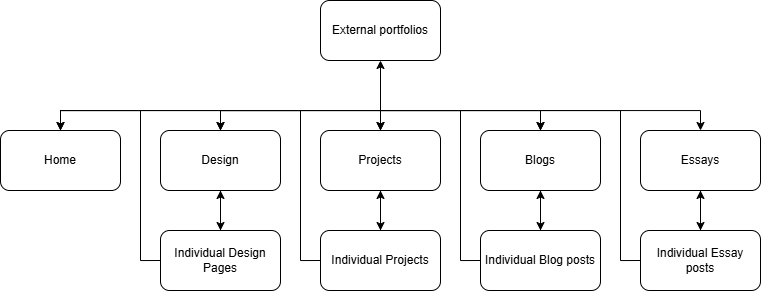

The diagram above was exported from draw.io. Its source (the exported page's mxGraphModel, read from the mxfile embedded in the PNG):
<mxGraphModel dx="820" dy="913" grid="1" gridSize="10" guides="1" tooltips="1" connect="1" arrows="1" fold="1" page="1" pageScale="1" pageWidth="850" pageHeight="1100" math="0" shadow="0">
  <root>
    <mxCell id="0" />
    <mxCell id="1" parent="0" />
    <mxCell id="pmEBfIPr_7MeTF1P7tmp-6" style="edgeStyle=orthogonalEdgeStyle;rounded=0;orthogonalLoop=1;jettySize=auto;html=1;exitX=0.5;exitY=0;exitDx=0;exitDy=0;entryX=0.5;entryY=0;entryDx=0;entryDy=0;" edge="1" parent="1" source="pmEBfIPr_7MeTF1P7tmp-1" target="pmEBfIPr_7MeTF1P7tmp-2">
      <mxGeometry relative="1" as="geometry" />
    </mxCell>
    <mxCell id="pmEBfIPr_7MeTF1P7tmp-1" value="Home" style="rounded=1;whiteSpace=wrap;html=1;" vertex="1" parent="1">
      <mxGeometry x="40" y="160" width="120" height="60" as="geometry" />
    </mxCell>
    <mxCell id="pmEBfIPr_7MeTF1P7tmp-7" style="edgeStyle=orthogonalEdgeStyle;rounded=0;orthogonalLoop=1;jettySize=auto;html=1;exitX=0.5;exitY=0;exitDx=0;exitDy=0;entryX=0.5;entryY=0;entryDx=0;entryDy=0;" edge="1" parent="1" source="pmEBfIPr_7MeTF1P7tmp-2" target="pmEBfIPr_7MeTF1P7tmp-3">
      <mxGeometry relative="1" as="geometry" />
    </mxCell>
    <mxCell id="pmEBfIPr_7MeTF1P7tmp-9" style="edgeStyle=orthogonalEdgeStyle;rounded=0;orthogonalLoop=1;jettySize=auto;html=1;exitX=0.5;exitY=0;exitDx=0;exitDy=0;entryX=0.5;entryY=0;entryDx=0;entryDy=0;" edge="1" parent="1" source="pmEBfIPr_7MeTF1P7tmp-2" target="pmEBfIPr_7MeTF1P7tmp-5">
      <mxGeometry relative="1" as="geometry" />
    </mxCell>
    <mxCell id="pmEBfIPr_7MeTF1P7tmp-15" style="edgeStyle=orthogonalEdgeStyle;rounded=0;orthogonalLoop=1;jettySize=auto;html=1;exitX=0.5;exitY=1;exitDx=0;exitDy=0;entryX=0.5;entryY=0;entryDx=0;entryDy=0;" edge="1" parent="1" source="pmEBfIPr_7MeTF1P7tmp-2" target="pmEBfIPr_7MeTF1P7tmp-11">
      <mxGeometry relative="1" as="geometry" />
    </mxCell>
    <mxCell id="pmEBfIPr_7MeTF1P7tmp-2" value="Design" style="rounded=1;whiteSpace=wrap;html=1;" vertex="1" parent="1">
      <mxGeometry x="200" y="160" width="120" height="60" as="geometry" />
    </mxCell>
    <mxCell id="pmEBfIPr_7MeTF1P7tmp-8" style="edgeStyle=orthogonalEdgeStyle;rounded=0;orthogonalLoop=1;jettySize=auto;html=1;exitX=0.5;exitY=0;exitDx=0;exitDy=0;entryX=0.5;entryY=0;entryDx=0;entryDy=0;" edge="1" parent="1" source="pmEBfIPr_7MeTF1P7tmp-3" target="pmEBfIPr_7MeTF1P7tmp-4">
      <mxGeometry relative="1" as="geometry" />
    </mxCell>
    <mxCell id="pmEBfIPr_7MeTF1P7tmp-16" style="edgeStyle=orthogonalEdgeStyle;rounded=0;orthogonalLoop=1;jettySize=auto;html=1;exitX=0.5;exitY=1;exitDx=0;exitDy=0;entryX=0.5;entryY=0;entryDx=0;entryDy=0;" edge="1" parent="1" source="pmEBfIPr_7MeTF1P7tmp-3" target="pmEBfIPr_7MeTF1P7tmp-12">
      <mxGeometry relative="1" as="geometry" />
    </mxCell>
    <mxCell id="pmEBfIPr_7MeTF1P7tmp-28" style="edgeStyle=orthogonalEdgeStyle;rounded=0;orthogonalLoop=1;jettySize=auto;html=1;exitX=0.5;exitY=0;exitDx=0;exitDy=0;entryX=0.5;entryY=1;entryDx=0;entryDy=0;" edge="1" parent="1" source="pmEBfIPr_7MeTF1P7tmp-3" target="pmEBfIPr_7MeTF1P7tmp-27">
      <mxGeometry relative="1" as="geometry" />
    </mxCell>
    <mxCell id="pmEBfIPr_7MeTF1P7tmp-3" value="Projects" style="rounded=1;whiteSpace=wrap;html=1;" vertex="1" parent="1">
      <mxGeometry x="360" y="160" width="120" height="60" as="geometry" />
    </mxCell>
    <mxCell id="pmEBfIPr_7MeTF1P7tmp-10" style="edgeStyle=orthogonalEdgeStyle;rounded=0;orthogonalLoop=1;jettySize=auto;html=1;exitX=0.5;exitY=0;exitDx=0;exitDy=0;entryX=0.5;entryY=0;entryDx=0;entryDy=0;" edge="1" parent="1" source="pmEBfIPr_7MeTF1P7tmp-4" target="pmEBfIPr_7MeTF1P7tmp-1">
      <mxGeometry relative="1" as="geometry" />
    </mxCell>
    <mxCell id="pmEBfIPr_7MeTF1P7tmp-17" style="edgeStyle=orthogonalEdgeStyle;rounded=0;orthogonalLoop=1;jettySize=auto;html=1;exitX=0.5;exitY=1;exitDx=0;exitDy=0;entryX=0.5;entryY=0;entryDx=0;entryDy=0;" edge="1" parent="1" source="pmEBfIPr_7MeTF1P7tmp-4" target="pmEBfIPr_7MeTF1P7tmp-13">
      <mxGeometry relative="1" as="geometry" />
    </mxCell>
    <mxCell id="pmEBfIPr_7MeTF1P7tmp-4" value="Blogs" style="rounded=1;whiteSpace=wrap;html=1;" vertex="1" parent="1">
      <mxGeometry x="520" y="160" width="120" height="60" as="geometry" />
    </mxCell>
    <mxCell id="pmEBfIPr_7MeTF1P7tmp-18" style="edgeStyle=orthogonalEdgeStyle;rounded=0;orthogonalLoop=1;jettySize=auto;html=1;exitX=0.5;exitY=1;exitDx=0;exitDy=0;entryX=0.5;entryY=0;entryDx=0;entryDy=0;" edge="1" parent="1" source="pmEBfIPr_7MeTF1P7tmp-5" target="pmEBfIPr_7MeTF1P7tmp-14">
      <mxGeometry relative="1" as="geometry" />
    </mxCell>
    <mxCell id="pmEBfIPr_7MeTF1P7tmp-5" value="Essays" style="rounded=1;whiteSpace=wrap;html=1;" vertex="1" parent="1">
      <mxGeometry x="680" y="160" width="120" height="60" as="geometry" />
    </mxCell>
    <mxCell id="pmEBfIPr_7MeTF1P7tmp-19" style="edgeStyle=orthogonalEdgeStyle;rounded=0;orthogonalLoop=1;jettySize=auto;html=1;exitX=0.5;exitY=0;exitDx=0;exitDy=0;" edge="1" parent="1" source="pmEBfIPr_7MeTF1P7tmp-11">
      <mxGeometry relative="1" as="geometry">
        <mxPoint x="260" y="220" as="targetPoint" />
      </mxGeometry>
    </mxCell>
    <mxCell id="pmEBfIPr_7MeTF1P7tmp-23" style="edgeStyle=orthogonalEdgeStyle;rounded=0;orthogonalLoop=1;jettySize=auto;html=1;exitX=0;exitY=0.5;exitDx=0;exitDy=0;entryX=0.5;entryY=0;entryDx=0;entryDy=0;" edge="1" parent="1" source="pmEBfIPr_7MeTF1P7tmp-11" target="pmEBfIPr_7MeTF1P7tmp-1">
      <mxGeometry relative="1" as="geometry" />
    </mxCell>
    <mxCell id="pmEBfIPr_7MeTF1P7tmp-11" value="Individual Design Pages" style="rounded=1;whiteSpace=wrap;html=1;" vertex="1" parent="1">
      <mxGeometry x="200" y="260" width="120" height="60" as="geometry" />
    </mxCell>
    <mxCell id="pmEBfIPr_7MeTF1P7tmp-20" style="edgeStyle=orthogonalEdgeStyle;rounded=0;orthogonalLoop=1;jettySize=auto;html=1;exitX=0.5;exitY=0;exitDx=0;exitDy=0;" edge="1" parent="1" source="pmEBfIPr_7MeTF1P7tmp-12" target="pmEBfIPr_7MeTF1P7tmp-3">
      <mxGeometry relative="1" as="geometry" />
    </mxCell>
    <mxCell id="pmEBfIPr_7MeTF1P7tmp-24" style="edgeStyle=orthogonalEdgeStyle;rounded=0;orthogonalLoop=1;jettySize=auto;html=1;exitX=0;exitY=0.5;exitDx=0;exitDy=0;entryX=0.5;entryY=0;entryDx=0;entryDy=0;" edge="1" parent="1" source="pmEBfIPr_7MeTF1P7tmp-12" target="pmEBfIPr_7MeTF1P7tmp-2">
      <mxGeometry relative="1" as="geometry" />
    </mxCell>
    <mxCell id="pmEBfIPr_7MeTF1P7tmp-12" value="Individual Projects" style="rounded=1;whiteSpace=wrap;html=1;" vertex="1" parent="1">
      <mxGeometry x="360" y="260" width="120" height="60" as="geometry" />
    </mxCell>
    <mxCell id="pmEBfIPr_7MeTF1P7tmp-21" style="edgeStyle=orthogonalEdgeStyle;rounded=0;orthogonalLoop=1;jettySize=auto;html=1;exitX=0.5;exitY=0;exitDx=0;exitDy=0;" edge="1" parent="1" source="pmEBfIPr_7MeTF1P7tmp-13" target="pmEBfIPr_7MeTF1P7tmp-4">
      <mxGeometry relative="1" as="geometry" />
    </mxCell>
    <mxCell id="pmEBfIPr_7MeTF1P7tmp-25" style="edgeStyle=orthogonalEdgeStyle;rounded=0;orthogonalLoop=1;jettySize=auto;html=1;exitX=0;exitY=0.5;exitDx=0;exitDy=0;entryX=0.5;entryY=0;entryDx=0;entryDy=0;" edge="1" parent="1" source="pmEBfIPr_7MeTF1P7tmp-13" target="pmEBfIPr_7MeTF1P7tmp-3">
      <mxGeometry relative="1" as="geometry" />
    </mxCell>
    <mxCell id="pmEBfIPr_7MeTF1P7tmp-13" value="Individual Blog posts" style="rounded=1;whiteSpace=wrap;html=1;" vertex="1" parent="1">
      <mxGeometry x="520" y="260" width="120" height="60" as="geometry" />
    </mxCell>
    <mxCell id="pmEBfIPr_7MeTF1P7tmp-22" style="edgeStyle=orthogonalEdgeStyle;rounded=0;orthogonalLoop=1;jettySize=auto;html=1;exitX=0.5;exitY=0;exitDx=0;exitDy=0;" edge="1" parent="1" source="pmEBfIPr_7MeTF1P7tmp-14" target="pmEBfIPr_7MeTF1P7tmp-5">
      <mxGeometry relative="1" as="geometry" />
    </mxCell>
    <mxCell id="pmEBfIPr_7MeTF1P7tmp-26" style="edgeStyle=orthogonalEdgeStyle;rounded=0;orthogonalLoop=1;jettySize=auto;html=1;exitX=0;exitY=0.5;exitDx=0;exitDy=0;entryX=0.5;entryY=0;entryDx=0;entryDy=0;" edge="1" parent="1" source="pmEBfIPr_7MeTF1P7tmp-14" target="pmEBfIPr_7MeTF1P7tmp-4">
      <mxGeometry relative="1" as="geometry" />
    </mxCell>
    <mxCell id="pmEBfIPr_7MeTF1P7tmp-14" value="Individual Essay posts" style="rounded=1;whiteSpace=wrap;html=1;" vertex="1" parent="1">
      <mxGeometry x="680" y="260" width="120" height="60" as="geometry" />
    </mxCell>
    <mxCell id="pmEBfIPr_7MeTF1P7tmp-27" value="External portfolios" style="rounded=1;whiteSpace=wrap;html=1;" vertex="1" parent="1">
      <mxGeometry x="360" y="30" width="120" height="60" as="geometry" />
    </mxCell>
  </root>
</mxGraphModel>